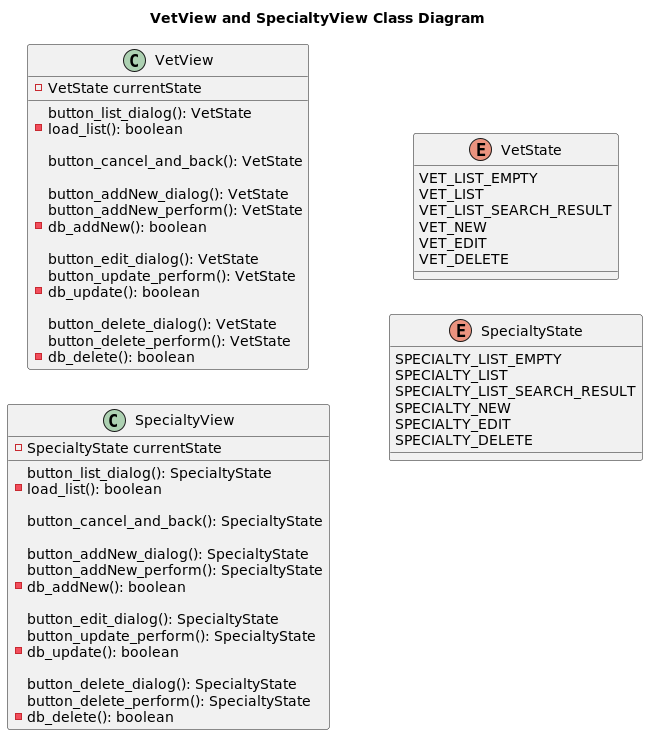

The diagram above was rendered by PlantUML. Its source (embedded in the PNG):
@startuml
'https://plantuml.com/class-diagram

title VetView and SpecialtyView Class Diagram

left to right direction
'top to bottom direction


class VetView {

    - VetState currentState

    button_list_dialog(): VetState
    - load_list(): boolean

    button_cancel_and_back(): VetState

    button_addNew_dialog(): VetState
    button_addNew_perform(): VetState
    - db_addNew(): boolean

    button_edit_dialog(): VetState
    button_update_perform(): VetState
    - db_update(): boolean

    button_delete_dialog(): VetState
    button_delete_perform(): VetState
    - db_delete(): boolean
}

class SpecialtyView {

    - SpecialtyState currentState

    button_list_dialog(): SpecialtyState
    - load_list(): boolean

    button_cancel_and_back(): SpecialtyState

    button_addNew_dialog(): SpecialtyState
    button_addNew_perform(): SpecialtyState
    - db_addNew(): boolean

    button_edit_dialog(): SpecialtyState
    button_update_perform(): SpecialtyState
    - db_update(): boolean

    button_delete_dialog(): SpecialtyState
    button_delete_perform(): SpecialtyState
    - db_delete(): boolean
}

enum VetState {
    VET_LIST_EMPTY
    VET_LIST
    VET_LIST_SEARCH_RESULT
    VET_NEW
    VET_EDIT
    VET_DELETE
}

enum SpecialtyState {
    SPECIALTY_LIST_EMPTY
    SPECIALTY_LIST
    SPECIALTY_LIST_SEARCH_RESULT
    SPECIALTY_NEW
    SPECIALTY_EDIT
    SPECIALTY_DELETE
}

@enduml